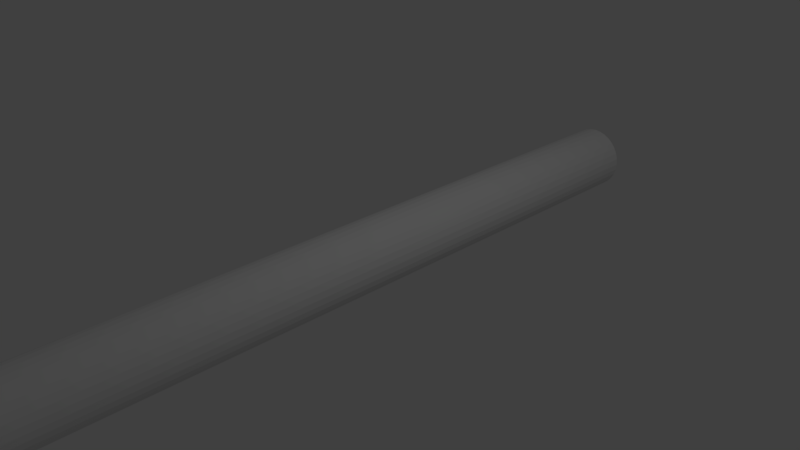 # Source: Hukiya.blend  (saved by Blender 2.79.0; exported with 4.5.12 LTS)
import bpy
from mathutils import Matrix  # noqa: F401  (used for matrix-valued properties, if any)

bpy.ops.wm.read_factory_settings(use_empty=True)
scene = bpy.context.scene
scene.name = 'Scene'

# ---- collections
col_collection_1 = bpy.data.collections.new('Collection 1'); scene.collection.children.link(col_collection_1)

# ---- world
world_world = bpy.data.worlds.new('World'); scene.world = world_world
world_world.color = (0.05088, 0.05088, 0.05088)
world_world.use_sun_shadow = False
world_world.sun_shadow_jitter_overblur = 0.0
world_world.cycles.sampling_method = 'MANUAL'

# ---- cameras
cam_camera = bpy.data.cameras.new('Camera')
cam_camera.clip_end = 100.0
cam_camera.lens = 35.0
cam_camera.sensor_width = 32.0
cam_camera.sensor_height = 18.0
cam_camera.ortho_scale = 7.314
cam_camera.dof.focus_distance = 0.0
cam_camera.dof.aperture_fstop = 128.0

# ---- lights
light_lamp = bpy.data.lights.new('Lamp', 'POINT')
light_lamp.transmission_factor = 0.0
light_lamp.cutoff_distance = 30.0
light_lamp.energy = 100.0
light_lamp.shadow_buffer_clip_start = 1.001
light_lamp.shadow_soft_size = 0.1
light_lamp.shadow_maximum_resolution = 0.006
light_lamp.use_absolute_resolution = True

# ---- meshes
me_cylinder = bpy.data.meshes.new('Cylinder')
me_cylinder.from_pydata([(-0.04282, 1.031, -10.57), (0.04704, 0.9662, 11.51), (0.1523, 1.012, -10.57), (0.2421, 0.947, 11.51), (0.3399, 0.9546, -10.57), (0.4297, 0.8901, 11.51), (0.5128, 0.8622, -10.57), (0.6026, 0.7977, 11.51), (0.6643, 0.7378, -10.57), (0.7541, 0.6733, 11.51), (0.7887, 0.5863, -10.57), (0.8785, 0.5218, 11.51), (0.8811, 0.4134, -10.57), (0.9709, 0.3489, 11.51), (0.938, 0.2258, -10.57), (1.028, 0.1613, 11.51), (0.9572, 0.03074, -10.57), (1.047, -0.03377, 11.51), (0.938, -0.1644, -10.57), (1.028, -0.2289, 11.51), (0.8811, -0.3519, -10.57), (0.9709, -0.4165, 11.51), (0.7887, -0.5248, -10.57), (0.8785, -0.5893, 11.51), (0.6643, -0.6764, -10.57), (0.7541, -0.7409, 11.51), (0.5128, -0.8007, -10.57), (0.6026, -0.8652, 11.51), (0.3399, -0.8931, -10.57), (0.4297, -0.9576, 11.51), (0.1523, -0.95, -10.57), (0.2421, -1.015, 11.51), (-0.04282, -0.9693, -10.57), (0.04704, -1.034, 11.51), (-0.2379, -0.95, -10.57), (-0.148, -1.015, 11.51), (-0.4255, -0.8931, -10.57), (-0.3356, -0.9576, 11.51), (-0.5984, -0.8007, -10.57), (-0.5085, -0.8652, 11.51), (-0.7499, -0.6764, -10.57), (-0.6601, -0.7409, 11.51), (-0.8743, -0.5248, -10.57), (-0.7844, -0.5893, 11.51), (-0.9667, -0.3519, -10.57), (-0.8768, -0.4165, 11.51), (-1.024, -0.1644, -10.57), (-0.9337, -0.2289, 11.51), (-1.043, 0.03074, -10.57), (-0.953, -0.03377, 11.51), (-1.024, 0.2258, -10.57), (-0.9337, 0.1613, 11.51), (-0.9667, 0.4134, -10.57), (-0.8768, 0.3489, 11.51), (-0.8743, 0.5863, -10.57), (-0.7844, 0.5218, 11.51), (-0.7499, 0.7378, -10.57), (-0.6601, 0.6733, 11.51), (-0.5984, 0.8622, -10.57), (-0.5085, 0.7977, 11.51), (-0.4255, 0.9546, -10.57), (-0.3356, 0.8901, 11.51), (-0.2379, 1.012, -10.57), (-0.148, 0.947, 11.51), (0.04146, 0.6979, 11.51), (-0.05734, 0.7657, -10.57), (0.1797, 0.6846, 11.51), (0.08088, 0.7524, -10.57), (0.5447, -0.5103, 11.51), (0.4459, -0.4425, -10.57), (0.3126, 0.6445, 11.51), (0.2138, 0.7123, -10.57), (0.6326, -0.4028, 11.51), (0.5338, -0.335, -10.57), (0.4352, 0.5793, 11.51), (0.3364, 0.6471, -10.57), (0.6978, -0.2802, 11.51), (0.599, -0.2124, -10.57), (0.5428, 0.4914, 11.51), (0.444, 0.5592, -10.57), (0.7379, -0.1473, 11.51), (0.6391, -0.07945, -10.57), (0.6311, 0.3843, 11.51), (0.5323, 0.4521, -10.57), (0.7512, -0.009042, 11.51), (0.6524, 0.05877, -10.57), (0.6968, 0.2619, 11.51), (0.598, 0.3297, -10.57), (0.7373, 0.1291, 11.51), (0.6385, 0.1969, -10.57), (0.1824, -0.7049, 11.51), (0.08362, -0.6371, -10.57), (-0.2295, 0.6435, 11.51), (-0.3283, 0.7113, -10.57), (0.3152, -0.6643, 11.51), (0.2164, -0.5965, -10.57), (-0.09671, 0.684, 11.51), (-0.1955, 0.7518, -10.57), (0.4376, -0.5986, 11.51), (0.3388, -0.5308, -10.57), (-0.459, 0.4895, 11.51), (-0.5578, 0.5573, -10.57), (0.04425, -0.7188, 11.51), (-0.05455, -0.651, -10.57), (-0.3518, 0.5778, 11.51), (-0.4506, 0.6456, -10.57), (-0.09397, -0.7054, 11.51), (-0.1928, -0.6376, -10.57), (-0.2269, -0.6654, 11.51), (-0.3257, -0.5976, -10.57), (-0.6121, 0.2594, 11.51), (-0.7109, 0.3272, -10.57), (-0.5469, 0.382, 11.51), (-0.6457, 0.4498, -10.57), (-0.3495, -0.6002, 11.51), (-0.4483, -0.5324, -10.57), (-0.6522, 0.1264, 11.51), (-0.751, 0.1942, -10.57), (-0.5453, -0.4051, 11.51), (-0.6441, -0.3373, -10.57), (-0.457, -0.5123, 11.51), (-0.5558, -0.4445, -10.57), (-0.6655, -0.01182, 11.51), (-0.7643, 0.056, -10.57), (-0.611, -0.2828, 11.51), (-0.7098, -0.215, -10.57), (-0.6516, -0.15, 11.51), (-0.7504, -0.08217, -10.57)], [], [(0, 1, 3, 2), (2, 3, 5, 4), (4, 5, 7, 6), (6, 7, 9, 8), (8, 9, 11, 10), (10, 11, 13, 12), (12, 13, 15, 14), (14, 15, 17, 16), (16, 17, 19, 18), (18, 19, 21, 20), (20, 21, 23, 22), (22, 23, 25, 24), (24, 25, 27, 26), (26, 27, 29, 28), (28, 29, 31, 30), (30, 31, 33, 32), (32, 33, 35, 34), (34, 35, 37, 36), (36, 37, 39, 38), (38, 39, 41, 40), (40, 41, 43, 42), (42, 43, 45, 44), (44, 45, 47, 46), (46, 47, 49, 48), (48, 49, 51, 50), (50, 51, 53, 52), (52, 53, 55, 54), (54, 55, 57, 56), (56, 57, 59, 58), (58, 59, 61, 60), (3, 1, 63, 61, 59, 57, 55, 53, 51, 49, 122, 116, 110, 112, 100, 104, 92, 96, 64, 66, 70, 74, 78, 82, 86, 88, 84, 17, 15, 13, 11, 9, 7, 5), (60, 61, 63, 62), (62, 63, 1, 0), (0, 2, 4, 6, 8, 10, 12, 14, 16, 85, 89, 87, 83, 79, 75, 71, 67, 65, 97, 93, 105, 101, 113, 111, 117, 123, 48, 50, 52, 54, 56, 58, 60, 62), (122, 123, 117, 116), (112, 113, 101, 100), (110, 111, 113, 112), (84, 85, 81, 80), (124, 125, 127, 126), (126, 127, 123, 122), (120, 121, 119, 118), (90, 91, 103, 102), (64, 65, 67, 66), (76, 77, 73, 72), (96, 97, 65, 64), (94, 95, 91, 90), (114, 115, 121, 120), (70, 71, 75, 74), (17, 84, 80, 76, 72, 68, 98, 94, 90, 102, 106, 108, 114, 120, 118, 124, 126, 122, 49, 47, 45, 43, 41, 39, 37, 35, 33, 31, 29, 27, 25, 23, 21, 19), (108, 109, 115, 114), (100, 101, 105, 104), (68, 69, 99, 98), (80, 81, 77, 76), (104, 105, 93, 92), (74, 75, 79, 78), (82, 83, 87, 86), (118, 119, 125, 124), (102, 103, 107, 106), (88, 89, 85, 84), (116, 117, 111, 110), (66, 67, 71, 70), (98, 99, 95, 94), (106, 107, 109, 108), (86, 87, 89, 88), (92, 93, 97, 96), (72, 73, 69, 68), (48, 123, 127, 125, 119, 121, 115, 109, 107, 103, 91, 95, 99, 69, 73, 77, 81, 85, 16, 18, 20, 22, 24, 26, 28, 30, 32, 34, 36, 38, 40, 42, 44, 46), (78, 79, 83, 82)])
me_cylinder.use_remesh_preserve_volume = False
me_cylinder.use_remesh_preserve_attributes = False
me_cylinder.use_mirror_vertex_groups = False
me_cylinder.update()

# ---- objects
ob_cylinder = bpy.data.objects.new('Cylinder', me_cylinder)
ob_lamp = bpy.data.objects.new('Lamp', light_lamp)
ob_camera = bpy.data.objects.new('Camera', cam_camera)

# ---- transforms, parenting, visibility, modifiers, constraints
ob_cylinder.location = (0.0, 0.0, 0.0)
ob_cylinder.rotation_euler = (1.568, 0.001957, -0.004475)
ob_cylinder.scale = (0.4592, 0.4592, 0.4592)
ob_cylinder.lineart.crease_threshold = 0.0
ob_lamp.location = (4.076, 1.005, 5.904)
ob_lamp.rotation_euler = (0.6503, 0.05522, 1.866)
ob_lamp.lock_rotations_4d = False
ob_lamp.empty_display_type = 'ARROWS'
ob_lamp.color = (0.0, 0.0, 0.0, 0.0)
ob_lamp.lineart.crease_threshold = 0.0
ob_camera.location = (7.481, -6.508, 5.344)
ob_camera.rotation_euler = (1.109, 0.0, 0.8149)
ob_camera.lock_rotations_4d = False
ob_camera.empty_display_type = 'ARROWS'
ob_camera.color = (0.0, 0.0, 0.0, 0.0)
ob_camera.display_type = 'WIRE'
ob_camera.lineart.crease_threshold = 0.0

# ---- collection membership
col_collection_1.objects.link(ob_cylinder)
col_collection_1.objects.link(ob_lamp)
col_collection_1.objects.link(ob_camera)

# ---- scene / render settings (as saved in the file)
scene.camera = ob_camera
scene.frame_start = 1; scene.frame_end = 250; scene.frame_set(1)
scene.render.engine = 'BLENDER_EEVEE_NEXT'
scene.render.resolution_percentage = 50
scene.render.dither_intensity = 0.0
scene.cycles.use_denoising = False
scene.cycles.samples = 128
scene.cycles.sampling_pattern = 'TABULATED_SOBOL'
scene.cycles.use_adaptive_sampling = False
scene.cycles.use_light_tree = False
scene.cycles.blur_glossy = 0.0
scene.cycles.sample_clamp_indirect = 0.0
scene.view_settings.view_transform = 'Standard'
bpy.context.view_layer.update()

